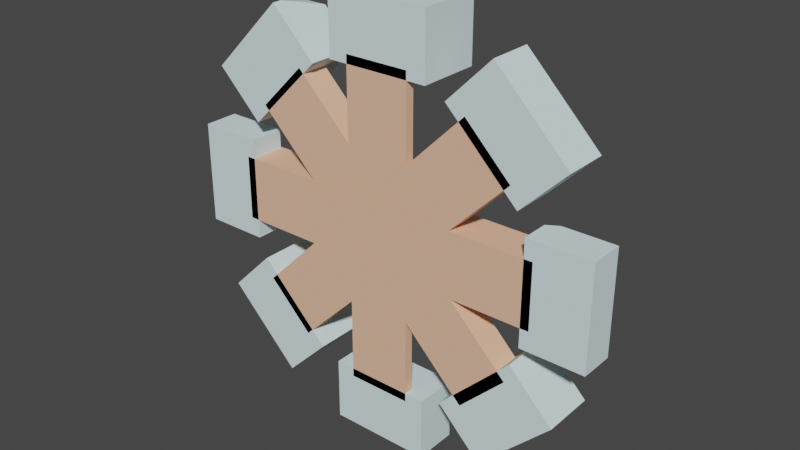 # Source: Campfire.blend  (saved by Blender 3.0.42; exported with 4.5.12 LTS)
import bpy
from mathutils import Matrix  # noqa: F401  (used for matrix-valued properties, if any)

bpy.ops.wm.read_factory_settings(use_empty=True)
scene = bpy.context.scene
scene.name = 'Scene'

# ---- collections
col_collection = bpy.data.collections.new('Collection'); scene.collection.children.link(col_collection)

# ---- materials (node trees are filled in below, after node groups)
mat_stone = bpy.data.materials.new('Stone')
mat_stone.use_transparent_shadow = False
mat_stone.diffuse_color = (0.7216, 0.8863, 0.9098, 1.0)
mat_stone.roughness = 1.0
mat_stone.specular_intensity = 0.0
mat_wood_bark = bpy.data.materials.new('Wood Bark')
mat_wood_bark.use_transparent_shadow = False
mat_wood_bark.diffuse_color = (0.8863, 0.5137, 0.3412, 1.0)
mat_wood_bark.roughness = 1.0
mat_wood_bark.specular_intensity = 0.0

# ---- material node trees
mat_stone.use_nodes = True; mat_stone.node_tree.nodes.clear()
_N = mat_stone.node_tree.nodes; _L = mat_stone.node_tree.links
n0 = _N.new('ShaderNodeBsdfPrincipled'); n0.name = 'Principled BSDF'; n0.location = (10, 300)
n0.distribution = 'GGX'
n0.subsurface_method = 'RANDOM_WALK_SKIN'
n0.inputs[0].default_value = (0.7216, 0.8863, 0.9098, 1.0)
n0.inputs[2].default_value = 1.0
n0.inputs[3].default_value = 1.45
n0.inputs[13].default_value = 0.0
n0.inputs[27].default_value = (0.0, 0.0, 0.0, 1.0)
n0.inputs[28].default_value = 1.0
n1 = _N.new('ShaderNodeOutputMaterial'); n1.name = 'Material Output'; n1.location = (300, 300)
_L.new(n0.outputs[0], n1.inputs[0])
n1.is_active_output = True
mat_wood_bark.use_nodes = True; mat_wood_bark.node_tree.nodes.clear()
_N = mat_wood_bark.node_tree.nodes; _L = mat_wood_bark.node_tree.links
n0 = _N.new('ShaderNodeBsdfPrincipled'); n0.name = 'Principled BSDF'; n0.location = (10, 300)
n0.distribution = 'GGX'
n0.subsurface_method = 'RANDOM_WALK_SKIN'
n0.inputs[0].default_value = (0.8863, 0.5137, 0.3412, 1.0)
n0.inputs[2].default_value = 1.0
n0.inputs[3].default_value = 1.45
n0.inputs[13].default_value = 0.0
n0.inputs[27].default_value = (0.0, 0.0, 0.0, 1.0)
n0.inputs[28].default_value = 1.0
n1 = _N.new('ShaderNodeOutputMaterial'); n1.name = 'Material Output'; n1.location = (300, 300)
_L.new(n0.outputs[0], n1.inputs[0])
n1.is_active_output = True

# ---- world
world_world = bpy.data.worlds.new('World'); scene.world = world_world
world_world.use_nodes = True; world_world.node_tree.nodes.clear()
_N = world_world.node_tree.nodes; _L = world_world.node_tree.links
n0 = _N.new('ShaderNodeOutputWorld'); n0.name = 'World Output'; n0.location = (300, 300)
n1 = _N.new('ShaderNodeBackground'); n1.name = 'Background'; n1.location = (10, 300)
n1.inputs[0].default_value = (0.05088, 0.05088, 0.05088, 1.0)
_L.new(n1.outputs[0], n0.inputs[0])
n0.is_active_output = True
world_world.color = (0.05088, 0.05088, 0.05088)
world_world.use_sun_shadow = False
world_world.sun_shadow_jitter_overblur = 0.0

# ---- meshes
me_campfire = bpy.data.meshes.new('Campfire')
me_campfire.from_pydata([(-0.1566, 0.0, -0.07762), (-0.2054, 0.0676, -0.1264), (-0.2054, 0.0, -0.1264), (-0.1566, 0.0676, -0.07762), (-0.05582, 0.0, -0.1656), (0.05582, 0.0, -0.2346), (0.05582, 0.0, -0.1656), (-0.05582, 0.0, -0.2346), (0.05582, 0.0476, -0.1656), (0.05582, 0.0476, -0.2346), (-0.1656, 0.0376, 0.05582), (-0.2346, 0.0, 0.05582), (-0.1656, 0.0, 0.05582), (-0.2346, 0.0376, 0.05582), (-0.1264, 0.0676, -0.2054), (-0.07762, 0.0, -0.1566), (-0.1264, 0.0, -0.2054), (-0.07762, 0.0676, -0.1566), (-0.1264, 0.0, 0.2054), (-0.1566, 0.0, 0.07762), (-0.07762, 0.0, 0.1566), (-0.2054, 0.0, 0.1264), (-0.1797, 0.0376, -0.05582), (-0.1656, 0.0376, 2.743e-14), (-0.2346, 0.0376, -0.05582), (0.1566, 0.0, -0.07762), (0.1264, 0.0, -0.2054), (0.2054, 0.0, -0.1264), (0.07762, 0.0, -0.1566), (0.05582, 0.0676, 0.2346), (0.05582, 0.0, 0.1656), (0.05582, 0.0676, 0.1656), (0.05582, 0.0, 0.2346), (0.1264, 0.0476, 0.2054), (0.2054, 0.0, 0.1264), (0.2054, 0.0476, 0.1264), (0.1264, 0.0, 0.2054), (0.07762, 0.0, 0.1566), (0.07762, 0.0476, 0.1566), (0.02291, 0.0476, -0.2346), (-0.05582, 0.0238, -0.2346), (-0.05582, 0.0476, -0.2221), (-0.1656, 0.0, -0.05582), (-0.1656, 0.0238, -0.05582), (-0.07762, 0.0576, 0.1566), (-0.1566, 0.0576, 0.07762), (-0.2346, 0.0, -0.05582), (-0.05582, 0.0476, -0.1656), (-0.05582, 0.0676, 0.1656), (0.02166, 0.0676, 0.2346), (-0.05582, 0.0676, 0.2152), (-0.05582, 0.0, 0.2346), (-0.05582, 0.0, 0.1656), (0.1656, 0.0376, -0.05582), (0.2346, 0.0376, 0.05582), (0.2346, 0.0376, -0.05582), (0.1778, 0.0376, 0.05582), (0.1656, 0.0376, -0.04132), (0.2346, 0.0, -0.05582), (0.2346, 0.0, 0.05582), (-0.2054, 0.0576, 0.1264), (-0.1385, 0.0576, 0.1933), (-0.1264, 0.01054, 0.2054), (0.2054, 0.0576, -0.1264), (0.1264, 0.0576, -0.2054), (-0.1143, 0.0576, 0.1933), (0.1566, 0.0576, -0.07762), (0.1656, 0.0, 0.05582), (0.1656, 0.0, -0.05582), (0.1566, 0.0, 0.07762), (0.1566, 0.0476, 0.07762), (0.07762, 0.009946, -0.1566), (0.0838, 0.0576, -0.1627), (0.1656, 0.03013, 0.05582), (-0.05582, 0.05308, 0.2346), (0.0838, 0.0576, -0.1504), (-0.145, 0.03, 0.09899), (-0.08102, 0.0, 0.035), (-0.145, 0.0, 0.09899), (-0.08102, 0.03, 0.035), (0.035, 0.01, 0.175), (0.035, 0.0, 0.0845), (0.035, 0.01, 0.0845), (0.035, 0.0, 0.175), (-0.09899, 0.02, -0.1485), (-0.01102, 0.02, -0.035), (0.001741, 0.02, -0.04776), (-0.0845, 0.02, -0.035), (-0.1485, 0.02, -0.09899), (0.175, 0.04, 0.035), (0.0845, 0.0, 0.035), (0.175, 0.0, 0.035), (0.0845, 0.02, 0.035), (0.01798, 0.02, 0.035), (0.01798, 0.03, 0.035), (-0.175, 0.04, 0.035), (-0.175, 0.0, 0.035), (-0.0845, 0.0, -0.035), (-0.1485, 0.0, -0.09899), (-0.035, 0.0, -0.0845), (-0.09899, 0.0, -0.1485), (-0.035, 0.01, -0.0845), (0.001741, 0.01, -0.04776), (0.1485, 0.02, 0.09899), (0.1485, 0.0, 0.09899), (0.152, 0.03, -0.09899), (0.08798, 0.0, -0.035), (0.152, 0.0, -0.09899), (0.08798, 0.03, -0.035), (0.001741, 0.01, 0.05124), (-0.035, 0.01, 0.175), (-0.035, 0.01, 0.08798), (-0.035, 0.0, 0.175), (-0.035, 0.0, 0.08798), (-0.035, 0.01, -0.175), (0.035, 0.01, -0.08102), (0.035, 0.01, -0.175), (0.1025, 0.03, -0.1485), (-0.01102, 0.03, -0.035), (-0.09551, 0.03, 0.1485), (-0.175, 0.04, -0.035), (-0.175, 0.0, -0.035), (0.175, 0.0, -0.035), (0.175, 0.04, -0.035), (0.1025, 0.0, -0.1485), (0.09899, 0.02, 0.1485), (0.09899, 0.0, 0.1485), (0.001741, 0.02, 0.05124), (-0.09551, 0.0, 0.1485), (0.035, 0.0, -0.08102), (0.035, 0.0, -0.175), (-0.035, 0.0, -0.175)], [], [(0, 1, 2), (1, 0, 3), (4, 5, 6), (5, 4, 7), (8, 5, 9), (5, 8, 6), (10, 11, 12), (11, 10, 13), (14, 15, 16), (15, 14, 17), (18, 19, 20), (19, 18, 21), (22, 10, 23), (10, 22, 13), (13, 22, 24), (25, 26, 27), (26, 25, 28), (29, 30, 31), (30, 29, 32), (33, 34, 35), (34, 33, 36), (33, 37, 36), (37, 33, 38), (39, 40, 41), (23, 42, 43), (42, 23, 12), (12, 23, 10), (44, 19, 45), (19, 44, 20), (24, 42, 46), (42, 24, 43), (43, 24, 22), (0, 16, 15), (16, 0, 2), (4, 40, 7), (40, 4, 41), (41, 4, 47), (22, 23, 43), (48, 29, 31), (29, 48, 49), (49, 48, 50), (51, 30, 32), (30, 51, 52), (53, 54, 55), (54, 53, 56), (56, 53, 57), (11, 42, 12), (42, 11, 46), (54, 58, 55), (58, 54, 59), (18, 60, 21), (60, 18, 61), (61, 18, 62), (39, 8, 9), (8, 39, 47), (47, 39, 41), (63, 26, 64), (26, 63, 27), (44, 18, 20), (18, 44, 62), (62, 44, 65), (45, 65, 44), (65, 45, 61), (61, 45, 60), (61, 62, 65), (2, 14, 16), (14, 2, 1), (14, 3, 17), (3, 14, 1), (48, 30, 52), (30, 48, 31), (40, 5, 7), (5, 40, 9), (9, 40, 39), (21, 45, 19), (45, 21, 60), (66, 27, 63), (27, 66, 25), (67, 58, 59), (58, 67, 68), (36, 69, 34), (69, 36, 37), (8, 4, 6), (4, 8, 47), (3, 15, 17), (15, 3, 0), (11, 24, 46), (24, 11, 13), (37, 70, 69), (70, 37, 38), (53, 58, 68), (58, 53, 55), (35, 69, 70), (69, 35, 34), (70, 33, 35), (33, 70, 38), (71, 26, 28), (26, 71, 64), (64, 71, 72), (54, 67, 59), (67, 54, 73), (73, 54, 56), (74, 49, 50), (51, 48, 52), (48, 51, 50), (50, 51, 74), (67, 53, 68), (53, 67, 57), (57, 67, 73), (64, 66, 63), (66, 64, 75), (75, 64, 72), (66, 28, 25), (28, 66, 71), (71, 66, 75), (29, 51, 32), (51, 29, 74), (74, 29, 49), (73, 56, 57), (75, 72, 71), (76, 77, 78), (77, 76, 79), (80, 81, 82), (81, 80, 83), (84, 85, 86), (85, 84, 87), (87, 84, 88), (89, 90, 91), (90, 89, 92), (92, 89, 93), (93, 89, 94), (94, 89, 79), (95, 79, 89), (96, 79, 95), (79, 96, 77), (97, 88, 98), (88, 97, 87), (84, 99, 100), (99, 84, 101), (101, 84, 102), (102, 84, 86), (103, 90, 92), (90, 103, 104), (105, 106, 107), (106, 105, 108), (109, 80, 82), (80, 109, 110), (110, 109, 111), (112, 111, 113), (111, 112, 110), (114, 115, 116), (115, 114, 102), (102, 114, 101), (117, 108, 105), (108, 117, 118), (79, 119, 94), (119, 79, 76), (96, 120, 121), (120, 96, 95), (89, 122, 123), (122, 89, 91), (120, 89, 123), (89, 120, 95), (117, 107, 124), (107, 117, 105), (125, 104, 103), (104, 125, 126), (80, 112, 83), (112, 80, 110), (98, 84, 100), (84, 98, 88), (92, 125, 103), (125, 92, 127), (127, 92, 93), (119, 78, 128), (78, 119, 76), (90, 122, 91), (122, 90, 106), (129, 106, 90), (124, 106, 129), (106, 124, 107), (129, 90, 81), (90, 126, 81), (126, 90, 104), (81, 112, 129), (112, 81, 83), (129, 112, 130), (130, 112, 131), (131, 112, 113), (131, 113, 99), (128, 99, 113), (99, 128, 77), (77, 128, 78), (97, 99, 77), (96, 97, 77), (97, 96, 121), (99, 97, 100), (100, 97, 98), (115, 130, 116), (130, 115, 129), (99, 114, 131), (114, 99, 101), (86, 115, 102), (117, 115, 86), (124, 115, 117), (115, 124, 129), (117, 86, 118), (118, 86, 85), (114, 130, 131), (130, 114, 116), (127, 111, 109), (119, 111, 127), (128, 111, 119), (111, 128, 113), (119, 127, 94), (94, 127, 93), (125, 81, 126), (81, 125, 82), (82, 125, 109), (109, 125, 127), (120, 97, 121), (97, 120, 87), (87, 120, 85), (85, 120, 118), (118, 120, 108), (123, 108, 120), (122, 108, 123), (108, 122, 106)])
me_campfire.polygons.foreach_set('use_smooth', [True] * 228)
me_campfire.polygons.foreach_set('material_index', [0, 0, 0, 0, 0, 0, 0, 0, 0, 0, 0, 0, 0, 0, 0, 0, 0, 0, 0, 0, 0, 0, 0, 0, 0, 0, 0, 0, 0, 0, 0, 0, 0, 0, 0, 0, 0, 0, 0, 0, 0, 0, 0, 0, 0, 0, 0, 0, 0, 0, 0, 0, 0, 0, 0, 0, 0, 0, 0, 0, 0, 0, 0, 0, 0, 0, 0, 0, 0, 0, 0, 0, 0, 0, 0, 0, 0, 0, 0, 0, 0, 0, 0, 0, 0, 0, 0, 0, 0, 0, 0, 0, 0, 0, 0, 0, 0, 0, 0, 0, 0, 0, 0, 0, 0, 0, 0, 0, 0, 0, 0, 0, 0, 0, 0, 0, 0, 0, 0, 0, 1, 1, 1, 1, 1, 1, 1, 1, 1, 1, 1, 1, 1, 1, 1, 1, 1, 1, 1, 1, 1, 1, 1, 1, 1, 1, 1, 1, 1, 1, 1, 1, 1, 1, 1, 1, 1, 1, 1, 1, 1, 1, 1, 1, 1, 1, 1, 1, 1, 1, 1, 1, 1, 1, 1, 1, 1, 1, 1, 1, 1, 1, 1, 1, 1, 1, 1, 1, 1, 1, 1, 1, 1, 1, 1, 1, 1, 1, 1, 1, 1, 1, 1, 1, 1, 1, 1, 1, 1, 1, 1, 1, 1, 1, 1, 1, 1, 1, 1, 1, 1, 1, 1, 1, 1, 1, 1, 1])
_k = set([(0, 2), (0, 3), (0, 15), (1, 2), (1, 3), (1, 14), (2, 16), (3, 17), (4, 6), (4, 7), (4, 47), (5, 6), (5, 7), (5, 9), (6, 8), (7, 40), (8, 9), (8, 47), (9, 39), (10, 12), (10, 13), (10, 23), (11, 12), (11, 13), (11, 46), (12, 42), (13, 24), (14, 16), (14, 17), (15, 16), (15, 17), (18, 20), (18, 21), (18, 62), (19, 20), (19, 21), (19, 45), (20, 44), (21, 60), (22, 23), (22, 24), (22, 43), (23, 43), (24, 46), (25, 27), (25, 28), (25, 66), (26, 27), (26, 28), (26, 64), (27, 63), (28, 71), (29, 31), (29, 32), (29, 49), (30, 31), (30, 32), (30, 52), (31, 48), (32, 51), (33, 35), (33, 36), (33, 38), (34, 35), (34, 36), (34, 69), (35, 70), (36, 37), (37, 38), (37, 69), (38, 70), (39, 40), (39, 41), (40, 41), (41, 47), (42, 43), (42, 46), (44, 45), (44, 65), (45, 60), (48, 50), (48, 52), (49, 50), (49, 74), (50, 74), (51, 52), (51, 74), (53, 55), (53, 57), (53, 68), (54, 55), (54, 56), (54, 59), (55, 58), (56, 57), (56, 73), (57, 73), (58, 59), (58, 68), (59, 67), (60, 61), (61, 62), (61, 65), (62, 65), (63, 64), (63, 66), (64, 72), (66, 75), (67, 68), (67, 73), (69, 70), (71, 72), (71, 75), (72, 75), (76, 78), (76, 79), (76, 119), (77, 78), (77, 79), (77, 96), (78, 128), (79, 94), (80, 82), (80, 83), (80, 110), (81, 82), (81, 83), (81, 126), (82, 109), (83, 112), (84, 86), (84, 88), (84, 100), (85, 86), (85, 87), (85, 118), (86, 102), (87, 88), (87, 97), (88, 98), (89, 91), (89, 95), (89, 123), (90, 91), (90, 92), (90, 104), (91, 122), (92, 93), (92, 103), (93, 94), (93, 127), (94, 119), (95, 96), (95, 120), (96, 121), (97, 98), (97, 121), (98, 100), (99, 100), (99, 101), (99, 131), (101, 102), (101, 114), (102, 115), (103, 104), (103, 125), (104, 126), (105, 107), (105, 108), (105, 117), (106, 107), (106, 108), (106, 122), (107, 124), (108, 118), (109, 111), (109, 127), (110, 111), (110, 112), (111, 113), (112, 113), (113, 128), (114, 116), (114, 131), (115, 116), (115, 129), (116, 130), (117, 118), (117, 124), (119, 128), (120, 121), (120, 123), (122, 123), (124, 129), (125, 126), (125, 127), (129, 130), (130, 131)])
me_campfire.attributes.new('sharp_edge', 'BOOLEAN', 'EDGE').data.foreach_set('value', [ (min(e.vertices), max(e.vertices)) in _k for e in me_campfire.edges])
_uv = me_campfire.uv_layers.new(name='UVMap')
_uv.uv.foreach_set('vector', [-6.52, 5.522e-30, -9.236, 2.661, -9.236, 5.522e-30, -9.236, 2.661, -6.52, 5.522e-30, -6.52, 2.661, -2.198, -6.52, 2.198, -9.236, 2.198, -6.52, 2.198, -9.236, -2.198, -6.52, -2.198, -9.236, 6.52, 1.874, 9.236, 5.522e-30, 9.236, 1.874, 9.236, 5.522e-30, 6.52, 1.874, 6.52, 5.522e-30, -6.52, 1.48, -9.236, 5.522e-30, -6.52, 5.522e-30, -9.236, 5.522e-30, -6.52, 1.48, -9.236, 1.48, 9.236, 2.661, 6.52, 5.522e-30, 9.236, 5.522e-30, 6.52, 5.522e-30, 9.236, 2.661, 6.52, 2.661, -4.977, 8.085, -6.164, 3.056, -3.056, 6.164, -6.164, 3.056, -4.977, 8.085, -8.085, 4.977, 7.076, -2.198, 6.52, 2.198, 6.52, 1.08e-12, 6.52, 2.198, 7.076, -2.198, 9.236, 2.198, 9.236, 2.198, 7.076, -2.198, 9.236, -2.198, 6.164, -3.056, 4.977, -8.085, 8.085, -4.977, 4.977, -8.085, 6.164, -3.056, 3.056, -6.164, -9.236, 2.661, -6.52, 5.522e-30, -6.52, 2.661, -6.52, 5.522e-30, -9.236, 2.661, -9.236, 5.522e-30, -2.198, 1.874, 2.198, 5.522e-30, 2.198, 1.874, 2.198, 5.522e-30, -2.198, 1.874, -2.198, 5.522e-30, 9.236, 1.874, 6.52, 5.522e-30, 9.236, 5.522e-30, 6.52, 5.522e-30, 9.236, 1.874, 6.52, 1.874, -2.338, -2.47, 0.7229, -3.526, 0.8, -2.47, -1.08e-12, 1.48, 2.198, 5.522e-30, 2.198, 0.937, 2.198, 5.522e-30, -1.08e-12, 1.48, -2.198, 5.522e-30, -2.198, 5.522e-30, -1.08e-12, 1.48, -2.198, 1.48, -2.198, 2.268, 2.198, 5.522e-30, 2.198, 2.268, 2.198, 5.522e-30, -2.198, 2.268, -2.198, 5.522e-30, 9.236, 1.48, 6.52, 5.522e-30, 9.236, 5.522e-30, 6.52, 5.522e-30, 9.236, 1.48, 6.52, 0.937, 6.52, 0.937, 9.236, 1.48, 7.076, 1.48, -6.164, -3.056, -4.977, -8.085, -3.056, -6.164, -4.977, -8.085, -6.164, -3.056, -8.085, -4.977, -6.52, 5.522e-30, -9.236, 0.937, -9.236, 5.522e-30, -9.236, 0.937, -6.52, 5.522e-30, -8.744, 1.874, -8.744, 1.874, -6.52, 5.522e-30, -6.52, 1.874, 3.866, 5.502, 1.599, 5.502, 3.729, 4.737, 2.198, 6.52, -2.198, 9.236, -2.198, 6.52, -2.198, 9.236, 2.198, 6.52, -0.8529, 9.236, -0.8529, 9.236, 2.198, 6.52, 2.198, 8.473, -2.198, 9.236, 2.198, 6.52, 2.198, 9.236, 2.198, 6.52, -2.198, 9.236, -2.198, 6.52, -6.52, -2.198, -9.236, 2.198, -9.236, -2.198, -9.236, 2.198, -6.52, -2.198, -6.999, 2.198, -6.999, 2.198, -6.52, -2.198, -6.52, -1.627, -9.236, 2.198, -6.52, -2.198, -6.52, 2.198, -6.52, -2.198, -9.236, 2.198, -9.236, -2.198, -2.198, 1.48, 2.198, 5.522e-30, 2.198, 1.48, 2.198, 5.522e-30, -2.198, 1.48, -2.198, 5.522e-30, 2.198, 5.541e-07, -2.198, 2.268, -2.198, 5.541e-07, -2.198, 2.268, 2.198, 5.541e-07, 1.525, 2.268, 1.525, 2.268, 2.198, 5.541e-07, 2.198, 0.4148, -0.9019, -9.236, -2.198, -6.52, -2.198, -9.236, -2.198, -6.52, -0.9019, -9.236, 2.198, -6.52, 2.198, -6.52, -0.9019, -9.236, 2.198, -8.744, -2.198, 2.268, 2.198, 5.522e-30, 2.198, 2.268, 2.198, 5.522e-30, -2.198, 2.268, -2.198, 5.522e-30, -6.52, 2.268, -9.236, 7.772e-07, -6.52, 7.772e-07, -9.236, 7.772e-07, -6.52, 2.268, -9.236, 0.4148, -9.236, 0.4148, -6.52, 2.268, -8.564, 2.268, 6.164, 3.056, 4.501, 7.61, 3.056, 6.164, 4.501, 7.61, 6.164, 3.056, 5.452, 7.61, 5.452, 7.61, 6.164, 3.056, 8.085, 4.977, -5.452, 0.3051, -4.977, -1.608, -4.501, 0.3051, 2.198, 5.522e-30, -2.198, 2.661, -2.198, 5.522e-30, -2.198, 2.661, 2.198, 5.522e-30, 2.198, 2.661, 4.977, -8.085, 6.164, -3.056, 3.056, -6.164, 6.164, -3.056, 4.977, -8.085, 8.085, -4.977, 2.198, 2.661, -2.198, 5.522e-30, 2.198, 5.522e-30, -2.198, 5.522e-30, 2.198, 2.661, -2.198, 2.661, 2.198, 0.937, -2.198, 5.522e-30, 2.198, 5.522e-30, -2.198, 5.522e-30, 2.198, 0.937, -2.198, 1.874, -2.198, 1.874, 2.198, 0.937, -0.9019, 1.874, 9.236, 5.522e-30, 6.52, 2.268, 6.52, 5.522e-30, 6.52, 2.268, 9.236, 5.522e-30, 9.236, 2.268, 6.52, 2.268, 9.236, 5.522e-30, 9.236, 2.268, 9.236, 5.522e-30, 6.52, 2.268, 6.52, 5.522e-30, 6.52, 2.198, 9.236, -2.198, 9.236, 2.198, 9.236, -2.198, 6.52, 2.198, 6.52, -2.198, 4.977, 8.085, 6.164, 3.056, 8.085, 4.977, 6.164, 3.056, 4.977, 8.085, 3.056, 6.164, 2.198, 1.874, -2.198, 5.522e-30, 2.198, 5.522e-30, -2.198, 5.522e-30, 2.198, 1.874, -2.198, 1.874, -2.198, 2.661, 2.198, 5.522e-30, 2.198, 2.661, 2.198, 5.522e-30, -2.198, 2.661, -2.198, 5.522e-30, 2.198, 5.522e-30, -2.198, 1.48, -2.198, 5.522e-30, -2.198, 1.48, 2.198, 5.522e-30, 2.198, 1.48, 2.198, 5.522e-30, -2.198, 1.874, -2.198, 5.522e-30, -2.198, 1.874, 2.198, 5.522e-30, 2.198, 1.874, -6.52, 1.48, -9.236, 5.522e-30, -6.52, 5.522e-30, -9.236, 5.522e-30, -6.52, 1.48, -9.236, 1.48, -9.236, 1.874, -6.52, 5.522e-30, -6.52, 1.874, -6.52, 5.522e-30, -9.236, 1.874, -9.236, 5.522e-30, -6.164, 3.056, -4.977, 8.085, -8.085, 4.977, -4.977, 8.085, -6.164, 3.056, -3.056, 6.164, -6.52, 0.3916, -9.236, 1.828e-08, -6.52, 1.828e-08, -9.236, 1.828e-08, -6.52, 0.3916, -9.236, 2.268, -9.236, 2.268, -6.52, 0.3916, -6.864, 2.268, 9.236, 1.48, 6.52, 5.522e-30, 9.236, 5.522e-30, 6.52, 5.522e-30, 9.236, 1.48, 6.52, 1.186, 6.52, 1.186, 9.236, 1.48, 6.999, 1.48, 0.1105, -6.238, 3.07, -5.302, -0.0749, -5.302, 9.236, 5.522e-30, 6.52, 2.661, 6.52, 5.522e-30, 6.52, 2.661, 9.236, 5.522e-30, 8.473, 2.661, 8.473, 2.661, 9.236, 5.522e-30, 9.236, 2.09, 2.198, 5.522e-30, -2.198, 1.48, -2.198, 5.522e-30, -2.198, 1.48, 2.198, 5.522e-30, -1.627, 1.48, -1.627, 1.48, 2.198, 5.522e-30, 2.198, 1.186, -4.977, -8.085, -6.164, -3.056, -8.085, -4.977, -6.164, -3.056, -4.977, -8.085, -3.299, -5.921, -3.299, -5.921, -4.977, -8.085, -3.299, -6.407, 2.198, 2.268, -2.198, -3.454e-06, 2.198, -3.454e-06, -2.198, -3.454e-06, 2.198, 2.268, -2.198, 0.3916, -2.198, 0.3916, 2.198, 2.268, -1.854, 2.268, 2.198, 2.661, -2.198, 5.522e-30, 2.198, 5.522e-30, -2.198, 5.522e-30, 2.198, 2.661, -2.198, 2.09, -2.198, 2.09, 2.198, 2.661, 0.8529, 2.661, 2.992, 5.895, 3.052, 6.454, -0.8027, 6.454, -5.921, 2.673, -6.407, 2.673, -6.164, 0.7811, 6.793, 1.181, 3.23, 1.578e-30, 6.793, 1.578e-30, 3.23, 1.578e-30, 6.793, 1.181, 3.23, 1.181, -6.89, 0.3937, -3.327, 1.578e-30, -3.327, 0.3937, -3.327, 1.578e-30, -6.89, 0.3937, -6.89, 1.578e-30, 3.897, -5.846, 0.4337, -1.378, -0.06855, -1.88, 0.4337, -1.378, 3.897, -5.846, 3.327, -1.378, 3.327, -1.378, 3.897, -5.846, 5.846, -3.897, 6.89, 1.575, 3.327, 1.578e-30, 6.89, 1.578e-30, 3.327, 1.578e-30, 6.89, 1.575, 3.327, 0.7874, 3.327, 0.7874, 6.89, 1.575, 0.7079, 0.7874, 0.7079, 0.7874, 6.89, 1.575, 0.7079, 1.181, 0.7079, 1.181, 6.89, 1.575, -3.19, 1.181, -6.89, 1.575, -3.19, 1.181, 6.89, 1.575, -6.89, 1.578e-30, -3.19, 1.181, -6.89, 1.575, -3.19, 1.181, -6.89, 1.578e-30, -3.19, 1.578e-30, -3.327, 1.578e-30, -6.89, 0.7874, -6.89, 1.578e-30, -6.89, 0.7874, -3.327, 1.578e-30, -3.327, 0.7874, 6.89, 0.7874, 3.327, -4.705e-07, 6.89, -4.705e-07, 3.327, -4.705e-07, 6.89, 0.7874, 3.327, 0.3937, 3.327, 0.3937, 6.89, 0.7874, 1.281, 0.3937, 1.281, 0.3937, 6.89, 0.7874, 1.281, 0.7874, -6.89, 0.7874, -3.327, 1.578e-30, -3.327, 0.7874, -3.327, 1.578e-30, -6.89, 0.7874, -6.89, 1.578e-30, 6.987, 1.181, 3.424, 1.578e-30, 6.987, 1.578e-30, 3.424, 1.578e-30, 6.987, 1.181, 3.424, 1.181, -0.06855, 2.017, -1.378, 6.89, -1.378, 3.327, -1.378, 6.89, -0.06855, 2.017, 1.378, 6.89, 1.378, 6.89, -0.06855, 2.017, 1.378, 3.464, 6.89, 1.578e-30, 3.464, 0.3937, 3.464, 1.578e-30, 3.464, 0.3937, 6.89, 1.578e-30, 6.89, 0.3937, 1.378, -6.89, -1.378, -3.19, -1.378, -6.89, -1.378, -3.19, 1.378, -6.89, -0.06855, -1.88, -0.06855, -1.88, 1.378, -6.89, 1.378, -3.327, -4.035, -5.846, -3.464, -1.378, -5.983, -3.897, -3.464, -1.378, -4.035, -5.846, 0.4337, -1.378, 3.19, 1.378, 3.76, 5.846, -0.7079, 1.378, 3.76, 5.846, 3.19, 1.378, 5.709, 3.897, 1.378, 1.578e-30, -1.378, 1.575, -1.378, 1.578e-30, -1.378, 1.575, 1.378, 1.578e-30, 1.378, 1.575, -1.378, 1.575, 1.378, 1.578e-30, 1.378, 1.575, 1.378, 1.578e-30, -1.378, 1.575, -1.378, 1.578e-30, 6.89, -1.378, -6.89, 1.378, -6.89, -1.378, -6.89, 1.378, 6.89, -1.378, 6.89, 1.378, 1.281, 1.181, -1.475, 1.578e-30, 1.281, 1.578e-30, -1.475, 1.578e-30, 1.281, 1.181, -1.475, 1.181, -1.378, 0.7874, 1.378, 1.578e-30, 1.378, 0.7874, 1.378, 1.578e-30, -1.378, 0.7874, -1.378, 1.578e-30, 1.378, 0.3937, -1.378, 1.578e-30, 1.378, 1.578e-30, -1.378, 1.578e-30, 1.378, 0.3937, -1.378, 0.3937, 1.378, 1.578e-30, -1.378, 0.7874, -1.378, 1.578e-30, -1.378, 0.7874, 1.378, 1.578e-30, 1.378, 0.7874, -3.327, 1.378, -3.897, 5.846, -5.846, 3.897, -3.897, 5.846, -3.327, 1.378, -0.06855, 2.017, -0.06855, 2.017, -3.327, 1.378, -0.7079, 1.378, 1.475, 1.181, -1.281, 1.578e-30, 1.475, 1.578e-30, -1.281, 1.578e-30, 1.475, 1.181, -1.281, 1.181, 3.327, 1.378, 6.89, -1.378, 6.89, 1.378, 6.89, -1.378, 3.327, 1.378, 3.464, -1.378, 1.378, -3.19, 3.464, -1.378, 3.327, 1.378, 4.035, -5.846, 3.464, -1.378, 1.378, -3.19, 3.464, -1.378, 4.035, -5.846, 5.983, -3.897, 1.378, -3.19, 3.327, 1.378, 1.378, 3.327, 3.327, 1.378, 3.897, 5.846, 1.378, 3.327, 3.897, 5.846, 3.327, 1.378, 5.846, 3.897, 1.378, 3.327, -1.378, 6.89, 1.378, -3.19, -1.378, 6.89, 1.378, 3.327, 1.378, 6.89, 1.378, -3.19, -1.378, 6.89, 1.378, -6.89, 1.378, -6.89, -1.378, 6.89, -1.378, -6.89, -1.378, -6.89, -1.378, 6.89, -1.378, 3.464, -1.378, -6.89, -1.378, 3.464, -1.378, -3.327, -3.76, 5.846, -1.378, -3.327, -1.378, 3.464, -1.378, -3.327, -3.76, 5.846, -3.19, 1.378, -3.19, 1.378, -3.76, 5.846, -5.709, 3.897, -3.327, -1.378, -1.378, -3.327, -3.19, 1.378, -6.89, 1.378, -3.327, -1.378, -3.19, 1.378, -3.327, -1.378, -6.89, 1.378, -6.89, -1.378, -1.378, -3.327, -3.327, -1.378, -3.897, -5.846, -3.897, -5.846, -3.327, -1.378, -5.846, -3.897, 3.19, 0.3937, 6.89, 1.578e-30, 6.89, 0.3937, 6.89, 1.578e-30, 3.19, 0.3937, 3.19, 1.578e-30, -3.327, 1.578e-30, -6.89, 0.3937, -6.89, 1.578e-30, -6.89, 0.3937, -3.327, 1.578e-30, -3.327, 0.3937, -1.378, 0.7874, -3.23, 0.3937, -1.378, 0.3937, -6.987, 1.181, -3.23, 0.3937, -1.378, 0.7874, -6.987, -1.867e-07, -3.23, 0.3937, -6.987, 1.181, -3.23, 0.3937, -6.987, -1.867e-07, -3.23, -1.867e-07, -6.987, 1.181, -1.378, 0.7874, -0.6677, 1.181, -0.6677, 1.181, -1.378, 0.7874, -0.6677, 0.7874, 1.378, 0.3937, -1.378, 1.578e-30, 1.378, 1.578e-30, -1.378, 1.578e-30, 1.378, 0.3937, -1.378, 0.3937, -1.378, 0.7874, -3.424, 0.3937, -1.378, 0.3937, -6.793, 1.181, -3.424, 0.3937, -1.378, 0.7874, -6.793, -9.19e-08, -3.424, 0.3937, -6.793, 1.181, -3.424, 0.3937, -6.793, -9.19e-08, -3.424, -9.19e-08, -6.793, 1.181, -1.378, 0.7874, -0.4738, 1.181, -0.4738, 1.181, -1.378, 0.7874, -0.4738, 0.7874, 6.89, 0.7874, 3.327, -5.755e-07, 6.89, -5.755e-07, 3.327, -5.755e-07, 6.89, 0.7874, 3.327, 0.3937, 3.327, 0.3937, 6.89, 0.7874, 1.475, 0.3937, 1.475, 0.3937, 6.89, 0.7874, 1.475, 0.7874, 6.89, 1.575, 3.327, 1.578e-30, 6.89, 1.578e-30, 3.327, 1.578e-30, 6.89, 1.575, 3.327, 0.7874, 3.327, 0.7874, 6.89, 1.575, 0.4337, 0.7874, 0.4337, 0.7874, 6.89, 1.575, 0.4337, 1.181, 0.4337, 1.181, 6.89, 1.575, -3.464, 1.181, -6.89, 1.575, -3.464, 1.181, 6.89, 1.575, -6.89, 1.578e-30, -3.464, 1.181, -6.89, 1.575, -3.464, 1.181, -6.89, 1.578e-30, -3.464, 1.578e-30])
me_campfire.materials.append(mat_stone)
me_campfire.materials.append(mat_wood_bark)
me_campfire.use_remesh_fix_poles = True
me_campfire.use_remesh_preserve_attributes = False
me_campfire.update()
me_campfire.normals_split_custom_set([tuple(v) for v in zip(*[iter([-0.7071, 0.0, 0.7071, -0.7071, 0.0, 0.7071, -0.7071, 0.0, 0.7071, -0.7071, 0.0, 0.7071, -0.7071, 0.0, 0.7071, -0.7071, 0.0, 0.7071, 0.0, -1.0, 0.0, 0.0, -1.0, 0.0, 0.0, -1.0, 0.0, 0.0, -1.0, 0.0, 0.0, -1.0, 0.0, 0.0, -1.0, 0.0, 1.0, 0.0, 0.0, 1.0, 0.0, 0.0, 1.0, 0.0, 0.0, 1.0, 0.0, 0.0, 1.0, 0.0, 0.0, 1.0, 0.0, 0.0, 0.0, 0.0, 1.0, 0.0, 0.0, 1.0, 0.0, 0.0, 1.0, 0.0, 0.0, 1.0, 0.0, 0.0, 1.0, 0.0, 0.0, 1.0, 0.7071, 0.0, -0.7071, 0.7071, 0.0, -0.7071, 0.7071, 0.0, -0.7071, 0.7071, 0.0, -0.7071, 0.7071, 0.0, -0.7071, 0.7071, 0.0, -0.7071, 0.0, -1.0, 0.0, 0.0, -1.0, 0.0, 0.0, -1.0, 0.0, 0.0, -1.0, 0.0, 0.0, -1.0, 0.0, 0.0, -1.0, 0.0, 0.0, 1.0, -1.937e-08, 0.0, 1.0, -5.561e-08, 0.0, 1.0, 0.0, 0.0, 1.0, -5.561e-08, 0.0, 1.0, -1.937e-08, 0.0, 1.0, -4.287e-08, 0.0, 1.0, -4.287e-08, 0.0, 1.0, -1.937e-08, 0.0, 1.0, 0.0, 0.0, -1.0, 0.0, 0.0, -1.0, 0.0, 0.0, -1.0, 0.0, 0.0, -1.0, 0.0, 0.0, -1.0, 0.0, 0.0, -1.0, 0.0, 1.0, 0.0, 0.0, 1.0, 0.0, 0.0, 1.0, 0.0, 0.0, 1.0, 0.0, 0.0, 1.0, 0.0, 0.0, 1.0, 0.0, 0.0, 0.7071, 0.0, 0.7071, 0.7071, 0.0, 0.7071, 0.7071, 0.0, 0.7071, 0.7071, 0.0, 0.7071, 0.7071, 0.0, 0.7071, 0.7071, 0.0, 0.7071, -0.7071, 0.0, 0.7071, -0.7071, 0.0, 0.7071, -0.7071, 0.0, 0.7071, -0.7071, 0.0, 0.7071, -0.7071, 0.0, 0.7071, -0.7071, 0.0, 0.7071, -0.1391, 0.4603, -0.8768, -0.1391, 0.4603, -0.8768, -0.1391, 0.4603, -0.8768, 1.0, 0.0, 0.0, 1.0, 0.0, 0.0, 1.0, 0.0, 0.0, 1.0, 0.0, 0.0, 1.0, 0.0, 0.0, 1.0, 0.0, 0.0, 1.0, 0.0, 0.0, 1.0, 0.0, 0.0, 1.0, 0.0, 0.0, 0.7071, 0.0, -0.7071, 0.7071, 0.0, -0.7071, 0.7071, 0.0, -0.7071, 0.7071, 0.0, -0.7071, 0.7071, 0.0, -0.7071, 0.7071, 0.0, -0.7071, 4.082e-08, 0.0, -1.0, 1.451e-07, 0.0, -1.0, 0.0, 0.0, -1.0, 1.451e-07, 0.0, -1.0, 4.082e-08, 0.0, -1.0, 1.604e-07, 0.0, -1.0, 1.604e-07, 0.0, -1.0, 4.082e-08, 0.0, -1.0, 0.0, 0.0, -1.0, 0.0, -1.0, 0.0, 0.0, -1.0, 0.0, 0.0, -1.0, 0.0, 0.0, -1.0, 0.0, 0.0, -1.0, 0.0, 0.0, -1.0, 0.0, -1.0, 0.0, 0.0, -1.0, 0.0, 0.0, -1.0, 0.0, 0.0, -1.0, 0.0, 0.0, -1.0, 0.0, 0.0, -1.0, 0.0, 0.0, -1.0, 0.0, 0.0, -1.0, 0.0, 0.0, -1.0, 0.0, 0.0, 0.6883, 0.7042, -0.1741, 0.6883, 0.7042, -0.1741, 0.6883, 0.7042, -0.1741, 0.0, 1.0, 0.0, 0.0, 1.0, 0.0, 0.0, 1.0, 0.0, 0.0, 1.0, 0.0, 0.0, 1.0, 0.0, 0.0, 1.0, 0.0, 0.0, 1.0, 0.0, 0.0, 1.0, 0.0, 0.0, 1.0, 0.0, 0.0, -1.0, 0.0, 0.0, -1.0, 0.0, 0.0, -1.0, 0.0, 0.0, -1.0, 0.0, 0.0, -1.0, 0.0, 0.0, -1.0, 0.0, 0.0, 1.0, 1.04e-08, 0.0, 1.0, 2.377e-08, 0.0, 1.0, 0.0, 0.0, 1.0, 2.377e-08, 0.0, 1.0, 1.04e-08, 0.0, 1.0, 3.636e-08, 0.0, 1.0, 3.636e-08, 0.0, 1.0, 1.04e-08, 0.0, 1.0, 0.0, 0.0, -1.0, 0.0, 0.0, -1.0, 0.0, 0.0, -1.0, 0.0, 0.0, -1.0, 0.0, 0.0, -1.0, 0.0, 0.0, -1.0, 0.0, 1.0, 0.0, 0.0, 1.0, 0.0, 0.0, 1.0, 0.0, 0.0, 1.0, 0.0, 0.0, 1.0, 0.0, 0.0, 1.0, 0.0, 0.0, -0.7071, -2.633e-07, 0.7071, -0.7071, -1.555e-07, 0.7071, -0.7071, 0.0, 0.7071, -0.7071, -1.555e-07, 0.7071, -0.7071, -2.633e-07, 0.7071, -0.7071, -4.969e-07, 0.7071, -0.7071, -4.969e-07, 0.7071, -0.7071, -2.633e-07, 0.7071, -0.7071, 0.0, 0.7071, 0.0, 1.0, 2.626e-08, 0.0, 1.0, 4.332e-08, 0.0, 1.0, 0.0, 0.0, 1.0, 4.332e-08, 0.0, 1.0, 2.626e-08, 0.0, 1.0, 2.769e-08, 0.0, 1.0, 2.769e-08, 0.0, 1.0, 2.626e-08, 0.0, 1.0, 0.0, 0.7071, 0.0, -0.7071, 0.7071, 0.0, -0.7071, 0.7071, 0.0, -0.7071, 0.7071, 0.0, -0.7071, 0.7071, 0.0, -0.7071, 0.7071, 0.0, -0.7071, 0.7071, 1.452e-07, 0.7071, 0.7071, 0.0, 0.7071, 0.7071, 0.0, 0.7071, 0.7071, 0.0, 0.7071, 0.7071, 1.452e-07, 0.7071, 0.7071, 8.515e-08, 0.7071, 0.7071, 8.515e-08, 0.7071, 0.7071, 1.452e-07, 0.7071, 0.7071, 3.811e-07, 0.7071, 0.0, 1.0, -6.499e-08, 0.0, 1.0, -3.871e-08, 0.0, 1.0, -8.033e-08, 0.0, 1.0, -3.871e-08, 0.0, 1.0, -6.499e-08, 0.0, 1.0, -1.909e-08, 0.0, 1.0, -1.909e-08, 0.0, 1.0, -6.499e-08, 0.0, 1.0, -7.137e-08, 0.0, 0.2486, 0.9686, 0.0, 0.2486, 0.9686, 0.0, 0.2486, 0.9686, -0.7071, 0.0, -0.7071, -0.7071, 0.0, -0.7071, -0.7071, 0.0, -0.7071, -0.7071, 0.0, -0.7071, -0.7071, 0.0, -0.7071, -0.7071, 0.0, -0.7071, 0.0, 1.0, 4.261e-08, 0.0, 1.0, 7.829e-08, 0.0, 1.0, 0.0, 0.0, 1.0, 7.829e-08, 0.0, 1.0, 4.261e-08, 0.0, 1.0, 1.209e-07, 0.0, 0.0, -1.0, 0.0, 0.0, -1.0, 0.0, 0.0, -1.0, 0.0, 0.0, -1.0, 0.0, 0.0, -1.0, 0.0, 0.0, -1.0, 0.0, 0.0, -1.0, 0.0, 0.0, -1.0, 0.0, 0.0, -1.0, 0.0, 0.0, -1.0, 0.0, 0.0, -1.0, 0.0, 0.0, -1.0, 0.0, 0.0, -1.0, 0.0, 0.0, -1.0, 0.0, 0.0, -1.0, -0.7071, 0.0, -0.7071, -0.7071, 0.0, -0.7071, -0.7071, 0.0, -0.7071, -0.7071, 0.0, -0.7071, -0.7071, 0.0, -0.7071, -0.7071, 0.0, -0.7071, 0.7071, 0.0, 0.7071, 0.7071, 0.0, 0.7071, 0.7071, 0.0, 0.7071, 0.7071, 0.0, 0.7071, 0.7071, 0.0, 0.7071, 0.7071, 0.0, 0.7071, 0.0, -1.0, 0.0, 0.0, -1.0, 0.0, 0.0, -1.0, 0.0, 0.0, -1.0, 0.0, 0.0, -1.0, 0.0, 0.0, -1.0, 0.0, 0.0, -1.0, 0.0, 0.0, -1.0, 0.0, 0.0, -1.0, 0.0, 0.0, -1.0, 0.0, 0.0, -1.0, 0.0, 0.0, -1.0, 0.0, 0.0, 0.0, 1.0, 0.0, 0.0, 1.0, 0.0, 0.0, 1.0, 0.0, 0.0, 1.0, 0.0, 0.0, 1.0, 0.0, 0.0, 1.0, 0.7071, 0.0, 0.7071, 0.7071, 0.0, 0.7071, 0.7071, 0.0, 0.7071, 0.7071, 0.0, 0.7071, 0.7071, 0.0, 0.7071, 0.7071, 0.0, 0.7071, -1.0, 0.0, 0.0, -1.0, 0.0, 0.0, -1.0, 0.0, 0.0, -1.0, 0.0, 0.0, -1.0, 0.0, 0.0, -1.0, 0.0, 0.0, -0.7071, 0.0, -0.7071, -0.7071, 0.0, -0.7071, -0.7071, 0.0, -0.7071, -0.7071, 0.0, -0.7071, -0.7071, 0.0, -0.7071, -0.7071, 0.0, -0.7071, 0.0, 0.0, -1.0, 0.0, 0.0, -1.0, 0.0, 0.0, -1.0, 0.0, 0.0, -1.0, 0.0, 0.0, -1.0, 0.0, 0.0, -1.0, 0.7071, 0.0, -0.7071, 0.7071, 0.0, -0.7071, 0.7071, 0.0, -0.7071, 0.7071, 0.0, -0.7071, 0.7071, 0.0, -0.7071, 0.7071, 0.0, -0.7071, 0.0, 1.0, 0.0, 0.0, 1.0, 0.0, 0.0, 1.0, 0.0, 0.0, 1.0, 0.0, 0.0, 1.0, 0.0, 0.0, 1.0, 0.0, -0.7071, 4.73e-07, -0.7071, -0.7071, 0.0, -0.7071, -0.7071, 0.0, -0.7071, -0.7071, 0.0, -0.7071, -0.7071, 4.73e-07, -0.7071, -0.7071, 6.863e-07, -0.7071, -0.7071, 6.863e-07, -0.7071, -0.7071, 4.73e-07, -0.7071, -0.7071, 1.784e-06, -0.7071, -3.485e-08, 0.0, 1.0, -9.551e-08, 0.0, 1.0, 0.0, 0.0, 1.0, -9.551e-08, 0.0, 1.0, -3.485e-08, 0.0, 1.0, -1.108e-07, 0.0, 1.0, -1.108e-07, 0.0, 1.0, -3.485e-08, 0.0, 1.0, 0.0, 0.0, 1.0, -0.1484, 0.7916, 0.5928, -0.1484, 0.7916, 0.5928, -0.1484, 0.7916, 0.5928, -1.0, 0.0, 0.0, -1.0, 0.0, 0.0, -1.0, 0.0, 0.0, -1.0, 0.0, 0.0, -1.0, 0.0, 0.0, -1.0, 0.0, 0.0, -1.0, 0.0, 0.0, -1.0, 0.0, 0.0, -1.0, 0.0, 0.0, -1.0, 0.0, 0.0, -1.0, 0.0, 0.0, -1.0, 0.0, 0.0, -1.0, 0.0, 0.0, -1.0, 0.0, 0.0, -1.0, 0.0, 0.0, -1.0, 0.0, 0.0, -1.0, 0.0, 0.0, -1.0, 0.0, 0.0, 0.0, 1.0, -1.591e-08, 0.0, 1.0, 1.603e-08, 0.0, 1.0, 6.045e-08, 0.0, 1.0, 1.603e-08, 0.0, 1.0, -1.591e-08, 0.0, 1.0, -4.722e-08, 0.0, 1.0, -4.722e-08, 0.0, 1.0, -1.591e-08, 0.0, 1.0, 0.0, -0.7071, -2.926e-07, 0.7071, -0.7071, 0.0, 0.7071, -0.7071, 0.0, 0.7071, -0.7071, 0.0, 0.7071, -0.7071, -2.926e-07, 0.7071, -0.7071, -3.795e-07, 0.7071, -0.7071, -3.795e-07, 0.7071, -0.7071, -2.926e-07, 0.7071, -0.7071, -1.139e-06, 0.7071, -1.038e-07, 0.0, 1.0, -2.567e-07, 0.0, 1.0, 0.0, 0.0, 1.0, -2.567e-07, 0.0, 1.0, -1.038e-07, 0.0, 1.0, -3.804e-07, 0.0, 1.0, -3.804e-07, 0.0, 1.0, -1.038e-07, 0.0, 1.0, 0.0, 0.0, 1.0, -0.5213, 0.8509, 0.06539, -0.5213, 0.8509, 0.06539, -0.5213, 0.8509, 0.06539, -0.9917, 0.1285, 0.0, -0.9917, 0.1285, 0.0, -0.9917, 0.1285, 0.0, -0.7071, 0.0, -0.7071, -0.7071, 0.0, -0.7071, -0.7071, 0.0, -0.7071, -0.7071, 0.0, -0.7071, -0.7071, 0.0, -0.7071, -0.7071, 0.0, -0.7071, 1.0, 0.0, 0.0, 1.0, 0.0, 0.0, 1.0, 0.0, 0.0, 1.0, 0.0, 0.0, 1.0, 0.0, 0.0, 1.0, 0.0, 0.0, 0.0, 1.0, 3.279e-08, 0.0, 1.0, 7.214e-08, 0.0, 1.0, 1.132e-07, 0.0, 1.0, 7.214e-08, 0.0, 1.0, 3.279e-08, 0.0, 1.0, 1.53e-08, 0.0, 1.0, 1.53e-08, 0.0, 1.0, 3.279e-08, 0.0, 1.0, 3.675e-08, 0.0, 0.0, 1.0, 0.0, 0.0, 1.0, 0.0, 0.0, 1.0, 0.0, 0.0, 1.0, 0.0, 0.0, 1.0, 0.0, 0.0, 1.0, 0.0, 0.0, 1.0, 0.0, 0.0, 1.0, 0.0, 0.0, 1.0, 0.0, 0.0, 1.0, 0.0, 0.0, 1.0, 0.0, 0.0, 1.0, 0.0, 0.0, 1.0, 0.0, 0.0, 1.0, 0.0, 0.0, 1.0, 0.0, 0.0, 1.0, 0.0, 0.0, 1.0, 0.0, 0.0, 1.0, 0.0, 0.0, 1.0, 0.0, 0.0, 1.0, 0.0, 0.0, 1.0, 0.0, 0.0, 1.0, 0.0, 0.0, 1.0, 0.0, 0.0, 1.0, -0.7071, 0.0, 0.7071, -0.7071, 0.0, 0.7071, -0.7071, 0.0, 0.7071, -0.7071, 0.0, 0.7071, -0.7071, 0.0, 0.7071, -0.7071, 0.0, 0.7071, 0.7071, 4.56e-08, -0.7071, 0.7071, 0.0, -0.7071, 0.7071, 0.0, -0.7071, 0.7071, 0.0, -0.7071, 0.7071, 4.56e-08, -0.7071, 0.7071, 1.153e-06, -0.7071, 0.7071, 1.153e-06, -0.7071, 0.7071, 4.56e-08, -0.7071, 0.7071, 7.994e-08, -0.7071, 0.7071, 7.994e-08, -0.7071, 0.7071, 4.56e-08, -0.7071, 0.7071, 0.0, -0.7071, 0.7071, 0.0, -0.7071, 0.7071, 0.0, -0.7071, 0.7071, 0.0, -0.7071, 0.7071, 0.0, -0.7071, 0.7071, 0.0, -0.7071, 0.7071, 0.0, -0.7071, 0.7071, 0.0, 0.7071, 0.7071, 0.0, 0.7071, 0.7071, 0.0, 0.7071, 0.7071, 0.0, 0.7071, 0.7071, 0.0, 0.7071, 0.7071, 0.0, 0.7071, 0.0, 1.0, 0.0, 0.0, 1.0, 0.0, 0.0, 1.0, 0.0, 0.0, 1.0, 0.0, 0.0, 1.0, 0.0, 0.0, 1.0, 0.0, 0.0, 1.0, 0.0, 0.0, 1.0, 0.0, 0.0, 1.0, 0.0, -1.0, 0.0, 0.0, -1.0, 0.0, 0.0, -1.0, 0.0, 0.0, -1.0, 0.0, 0.0, -1.0, 0.0, 0.0, -1.0, 0.0, 0.0, 0.0, 1.0, 0.0, 0.0, 1.0, 0.0, 0.0, 1.0, 0.0, 0.0, 1.0, 0.0, 0.0, 1.0, 0.0, 0.0, 1.0, 0.0, 0.0, 1.0, 0.0, 0.0, 1.0, 0.0, 0.0, 1.0, 0.0, 0.0, 1.0, -2.135e-08, 0.0, 1.0, -1.027e-08, 0.0, 1.0, -3.675e-08, 0.0, 1.0, -1.027e-08, 0.0, 1.0, -2.135e-08, 0.0, 1.0, 0.0, 0.0, 1.0, 1.027e-08, 0.0, 1.0, 2.135e-08, 0.0, 1.0, 0.0, 0.0, 1.0, 2.135e-08, 0.0, 1.0, 1.027e-08, 0.0, 1.0, 3.675e-08, -1.0, 0.0, 0.0, -1.0, 0.0, 0.0, -1.0, 0.0, 0.0, -1.0, 0.0, 0.0, -1.0, 0.0, 0.0, -1.0, 0.0, 0.0, 1.0, 0.0, 0.0, 1.0, 0.0, 0.0, 1.0, 0.0, 0.0, 1.0, 0.0, 0.0, 1.0, 0.0, 0.0, 1.0, 0.0, 0.0, 0.0, 1.0, 0.0, 0.0, 1.0, 0.0, 0.0, 1.0, 0.0, 0.0, 1.0, 0.0, 0.0, 1.0, 0.0, 0.0, 1.0, 0.0, 0.7071, 0.0, -0.7071, 0.7071, 0.0, -0.7071, 0.7071, 0.0, -0.7071, 0.7071, 0.0, -0.7071, 0.7071, 0.0, -0.7071, 0.7071, 0.0, -0.7071, 0.7071, 0.0, 0.7071, 0.7071, 0.0, 0.7071, 0.7071, 0.0, 0.7071, 0.7071, 0.0, 0.7071, 0.7071, 0.0, 0.7071, 0.7071, 0.0, 0.7071, 0.0, 0.0, 1.0, 0.0, 0.0, 1.0, 0.0, 0.0, 1.0, 0.0, 0.0, 1.0, 0.0, 0.0, 1.0, 0.0, 0.0, 1.0, -0.7071, 0.0, -0.7071, -0.7071, 0.0, -0.7071, -0.7071, 0.0, -0.7071, -0.7071, 0.0, -0.7071, -0.7071, 0.0, -0.7071, -0.7071, 0.0, -0.7071, 0.0, 1.0, 7.453e-09, 0.0, 1.0, -2.135e-08, 0.0, 1.0, -3.675e-08, 0.0, 1.0, -2.135e-08, 0.0, 1.0, 7.453e-09, 0.0, 1.0, 8.119e-08, 0.0, 1.0, 8.119e-08, 0.0, 1.0, 7.453e-09, 0.0, 1.0, 2.156e-07, -0.7071, 0.0, 0.7071, -0.7071, 0.0, 0.7071, -0.7071, 0.0, 0.7071, -0.7071, 0.0, 0.7071, -0.7071, 0.0, 0.7071, -0.7071, 0.0, 0.7071, 0.0, -1.0, 0.0, 0.0, -1.0, 0.0, 0.0, -1.0, 0.0, 0.0, -1.0, 0.0, 0.0, -1.0, 0.0, 0.0, -1.0, 0.0, 0.0, -1.0, 0.0, 0.0, -1.0, 0.0, 0.0, -1.0, 0.0, 0.0, -1.0, 0.0, 0.0, -1.0, 0.0, 0.0, -1.0, 0.0, 0.0, -1.0, 0.0, 0.0, -1.0, 0.0, 0.0, -1.0, 0.0, 0.0, -1.0, 0.0, 0.0, -1.0, 0.0, 0.0, -1.0, 0.0, 0.0, -1.0, 0.0, 0.0, -1.0, 0.0, 0.0, -1.0, 0.0, 0.0, -1.0, 0.0, 0.0, -1.0, 0.0, 0.0, -1.0, 0.0, 0.0, -1.0, 0.0, 0.0, -1.0, 0.0, 0.0, -1.0, 0.0, 0.0, -1.0, 0.0, 0.0, -1.0, 0.0, 0.0, -1.0, 0.0, 0.0, -1.0, 0.0, 0.0, -1.0, 0.0, 0.0, -1.0, 0.0, 0.0, -1.0, 0.0, 0.0, -1.0, 0.0, 0.0, -1.0, 0.0, 0.0, -1.0, 0.0, 0.0, -1.0, 0.0, 0.0, -1.0, 0.0, 0.0, -1.0, 0.0, 0.0, -1.0, 0.0, -4.777e-05, -1.0, 1.822e-09, 0.0, -1.0, 0.0, -4.777e-05, -1.0, 1.822e-09, 0.0, -1.0, 0.0, -4.777e-05, -1.0, 1.822e-09, 0.0, -1.0, 0.0, 0.0, -1.0, 0.0, 0.0, -1.0, 0.0, 0.0, -1.0, 0.0, 0.0, -1.0, 0.0, 0.0, -1.0, 0.0, -4.777e-05, -1.0, 1.822e-09, 0.0, -1.0, 0.0, 0.0, -1.0, 0.0, 0.0, -1.0, 0.0, 0.0, -1.0, 0.0, 0.0, -1.0, 0.0, 0.0, -1.0, 0.0, 0.0, -1.0, 0.0, -4.777e-05, -1.0, 1.822e-09, 0.0, -1.0, 0.0, 0.0, -1.0, 0.0, 0.0, -1.0, 0.0, 0.0, -1.0, 0.0, 0.0, -1.0, 0.0, 1.0, 0.0, 0.0, 1.0, 0.0, 0.0, 1.0, 0.0, 0.0, 1.0, 0.0, 0.0, 1.0, 0.0, 0.0, 1.0, 0.0, 0.0, -1.0, 0.0, 0.0, -1.0, 0.0, 0.0, -1.0, 0.0, 0.0, -1.0, 0.0, 0.0, -1.0, 0.0, 0.0, -1.0, 0.0, 0.0, -0.7071, 4.673e-07, -0.7071, -0.7071, 2.487e-07, -0.7071, -0.7071, 0.0, -0.7071, -0.7071, 7.356e-08, -0.7071, -0.7071, 2.487e-07, -0.7071, -0.7071, 4.673e-07, -0.7071, -0.7071, 0.0, -0.7071, -0.7071, 2.487e-07, -0.7071, -0.7071, 7.356e-08, -0.7071, -0.7071, 2.487e-07, -0.7071, -0.7071, 0.0, -0.7071, -0.7071, 0.0, -0.7071, -0.7071, 7.356e-08, -0.7071, -0.7071, 4.673e-07, -0.7071, -0.7071, 2.615e-07, -0.7071, -0.7071, 2.615e-07, -0.7071, -0.7071, 4.673e-07, -0.7071, -0.7071, 0.0, -0.7071, 0.0, 0.0, -1.0, 0.0, 0.0, -1.0, 0.0, 0.0, -1.0, 0.0, 0.0, -1.0, 0.0, 0.0, -1.0, 0.0, 0.0, -1.0, 0.7071, 4.636e-07, 0.7071, 0.7071, -2.839e-07, 0.7071, 0.7071, 0.0, 0.7071, 0.7071, -8.906e-09, 0.7071, 0.7071, -2.839e-07, 0.7071, 0.7071, 4.636e-07, 0.7071, 0.7071, 0.0, 0.7071, 0.7071, -2.839e-07, 0.7071, 0.7071, -8.906e-09, 0.7071, 0.7071, -2.839e-07, 0.7071, 0.7071, 0.0, 0.7071, 0.7071, 0.0, 0.7071, 0.7071, -8.906e-09, 0.7071, 0.7071, 4.636e-07, 0.7071, 0.7071, 2.276e-07, 0.7071, 0.7071, 2.276e-07, 0.7071, 0.7071, 4.636e-07, 0.7071, 0.7071, 0.0, 0.7071, -0.7071, 9.444e-08, 0.7071, -0.7071, 0.0, 0.7071, -0.7071, 0.0, 0.7071, -0.7071, 0.0, 0.7071, -0.7071, 9.444e-08, 0.7071, -0.7071, 2.548e-06, 0.7071, -0.7071, 2.548e-06, 0.7071, -0.7071, 9.444e-08, 0.7071, -0.7071, 1.829e-07, 0.7071, -0.7071, 1.829e-07, 0.7071, -0.7071, 9.444e-08, 0.7071, -0.7071, 0.0, 0.7071, 0.0, 0.0, -1.0, 0.0, 0.0, -1.0, 0.0, 0.0, -1.0, 0.0, 0.0, -1.0, 0.0, 0.0, -1.0, 0.0, 0.0, -1.0, 0.0, 0.0, -1.0, 0.0, 0.0, -1.0, 0.0, 0.0, -1.0, 0.0, 0.0, -1.0, 0.0, 0.0, -1.0, 0.0, 0.0, -1.0, 0.0, 0.0, -1.0, 0.0, 0.0, -1.0, 0.0, 0.0, -1.0, 0.0, 0.0, -1.0, 0.0, 0.0, -1.0, 0.0, 0.0, -1.0, 0.0, 0.0, -1.0, 0.0, 0.0, -1.0, 0.0, 0.0, -1.0, 0.0, 0.0, -1.0, 0.0, 0.0, -1.0, 0.0, 0.0, -1.0])] * 3)])

# ---- objects
ob_campfire = bpy.data.objects.new('Campfire', me_campfire)

# ---- transforms, parenting, visibility, modifiers, constraints
ob_campfire.location = (0.0, 0.0, 0.0)

# ---- collection membership
col_collection.objects.link(ob_campfire)

# ---- scene / render settings (as saved in the file)
scene.frame_start = 1; scene.frame_end = 250; scene.frame_set(1)
scene.render.engine = 'BLENDER_EEVEE_NEXT'
scene.cycles.sampling_pattern = 'TABULATED_SOBOL'
scene.cycles.use_light_tree = False
scene.view_settings.view_transform = 'Filmic'
bpy.context.view_layer.update()

# ---- added for rendering (the .blend has no active camera and no usable light): camera, sun
cam_auto = bpy.data.cameras.new('AutoCamera')
cam_auto.lens = 50.0
cam_auto.sensor_width = 36.0
cam_auto.clip_end = 1000.0
ob_auto_camera = bpy.data.objects.new('AutoCamera', cam_auto)
scene.collection.objects.link(ob_auto_camera)
ob_auto_camera.location = (0.61711, -0.706731, 0.493688)
ob_auto_camera.rotation_euler = (1.09748, -7.21219e-08, 0.694738)
scene.camera = ob_auto_camera
light_auto_sun = bpy.data.lights.new('AutoSun', 'SUN')
light_auto_sun.energy = 3.0
light_auto_sun.angle = 0.0523599
ob_auto_sun = bpy.data.objects.new('AutoSun', light_auto_sun)
scene.collection.objects.link(ob_auto_sun)
ob_auto_sun.rotation_euler = (0.872665, 0.174533, 0.523599)
bpy.context.view_layer.update()
